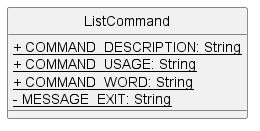

The diagram above was rendered by PlantUML. Its source (embedded in the PNG):
@startuml
'https://plantuml.com/class-diagram
hide circle
skinparam classAttributeIconSize 0

class ListCommand {
    <u>+ COMMAND_DESCRIPTION: String
    <u>+ COMMAND_USAGE: String
    <u>+ COMMAND_WORD: String
    <u>- MESSAGE_EXIT: String
}

@enduml